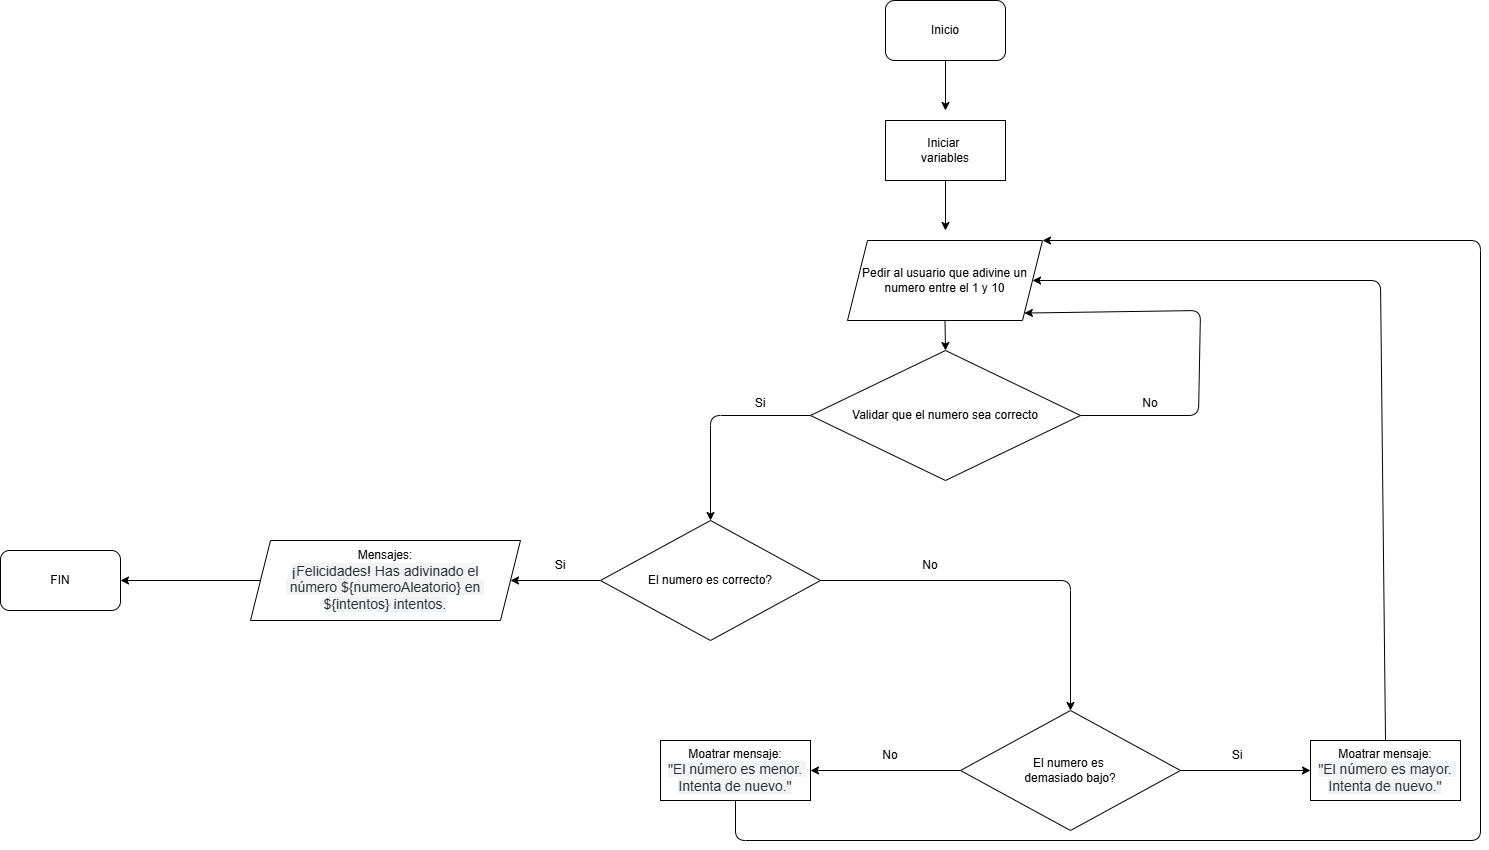

The diagram above was exported from draw.io. Its source (the exported page's mxGraphModel, read from the mxfile embedded in the PNG):
<mxGraphModel dx="3671" dy="998" grid="1" gridSize="10" guides="1" tooltips="1" connect="1" arrows="1" fold="1" page="1" pageScale="1" pageWidth="1169" pageHeight="827" background="#ffffff" math="0" shadow="1">
  <root>
    <mxCell id="0" />
    <mxCell id="1" parent="0" />
    <mxCell id="21" style="edgeStyle=none;html=1;exitX=0.5;exitY=1;exitDx=0;exitDy=0;" parent="1" source="2" edge="1">
      <mxGeometry relative="1" as="geometry">
        <mxPoint x="585" y="120" as="targetPoint" />
      </mxGeometry>
    </mxCell>
    <mxCell id="2" value="Inicio" style="rounded=1;whiteSpace=wrap;html=1;" parent="1" vertex="1">
      <mxGeometry x="525" y="10" width="120" height="60" as="geometry" />
    </mxCell>
    <mxCell id="22" style="edgeStyle=none;html=1;exitX=0.5;exitY=1;exitDx=0;exitDy=0;" parent="1" source="4" edge="1">
      <mxGeometry relative="1" as="geometry">
        <mxPoint x="585" y="240" as="targetPoint" />
      </mxGeometry>
    </mxCell>
    <mxCell id="4" value="Iniciar&amp;nbsp;&lt;div&gt;variables&lt;/div&gt;" style="rounded=0;whiteSpace=wrap;html=1;" parent="1" vertex="1">
      <mxGeometry x="525" y="130" width="120" height="60" as="geometry" />
    </mxCell>
    <mxCell id="23" style="edgeStyle=none;html=1;exitX=0.5;exitY=1;exitDx=0;exitDy=0;entryX=0.5;entryY=0;entryDx=0;entryDy=0;" parent="1" source="5" target="7" edge="1">
      <mxGeometry relative="1" as="geometry" />
    </mxCell>
    <mxCell id="5" value="Pedir al usuario que adivine un numero entre el 1 y 10" style="shape=parallelogram;perimeter=parallelogramPerimeter;whiteSpace=wrap;html=1;fixedSize=1;" parent="1" vertex="1">
      <mxGeometry x="487" y="250" width="195" height="80" as="geometry" />
    </mxCell>
    <mxCell id="13" style="edgeStyle=none;html=1;exitX=0;exitY=0.5;exitDx=0;exitDy=0;entryX=0.5;entryY=0;entryDx=0;entryDy=0;" parent="1" source="7" edge="1">
      <mxGeometry relative="1" as="geometry">
        <Array as="points">
          <mxPoint x="350" y="425" />
        </Array>
        <mxPoint x="350.0000000000002" y="530" as="targetPoint" />
      </mxGeometry>
    </mxCell>
    <mxCell id="17" style="edgeStyle=none;html=1;exitX=1;exitY=0.5;exitDx=0;exitDy=0;entryX=1;entryY=1;entryDx=0;entryDy=0;" parent="1" source="7" edge="1" target="5">
      <mxGeometry relative="1" as="geometry">
        <mxPoint x="837.5" y="510" as="targetPoint" />
        <Array as="points">
          <mxPoint x="838" y="425" />
          <mxPoint x="840" y="320" />
        </Array>
      </mxGeometry>
    </mxCell>
    <mxCell id="7" value="Validar que el numero sea correcto" style="rhombus;whiteSpace=wrap;html=1;" parent="1" vertex="1">
      <mxGeometry x="450" y="360" width="270" height="130" as="geometry" />
    </mxCell>
    <mxCell id="14" value="Si" style="text;strokeColor=none;align=center;fillColor=none;html=1;verticalAlign=middle;whiteSpace=wrap;rounded=0;" parent="1" vertex="1">
      <mxGeometry x="370" y="398" width="60" height="30" as="geometry" />
    </mxCell>
    <mxCell id="18" value="No" style="text;strokeColor=none;align=center;fillColor=none;html=1;verticalAlign=middle;whiteSpace=wrap;rounded=0;" parent="1" vertex="1">
      <mxGeometry x="760" y="398" width="60" height="30" as="geometry" />
    </mxCell>
    <mxCell id="41" style="edgeStyle=none;html=1;exitX=1;exitY=0.5;exitDx=0;exitDy=0;entryX=0.5;entryY=0;entryDx=0;entryDy=0;" edge="1" parent="1" source="24" target="30">
      <mxGeometry relative="1" as="geometry">
        <Array as="points">
          <mxPoint x="710" y="590" />
        </Array>
      </mxGeometry>
    </mxCell>
    <mxCell id="48" style="edgeStyle=none;html=1;exitX=0;exitY=0.5;exitDx=0;exitDy=0;" edge="1" parent="1" source="24" target="47">
      <mxGeometry relative="1" as="geometry" />
    </mxCell>
    <mxCell id="24" value="El numero es correcto?" style="rhombus;whiteSpace=wrap;html=1;" vertex="1" parent="1">
      <mxGeometry x="240" y="530" width="220" height="120" as="geometry" />
    </mxCell>
    <mxCell id="45" style="edgeStyle=none;html=1;exitX=0.5;exitY=0;exitDx=0;exitDy=0;entryX=1;entryY=0.5;entryDx=0;entryDy=0;" edge="1" parent="1" source="26" target="5">
      <mxGeometry relative="1" as="geometry">
        <Array as="points">
          <mxPoint x="1020" y="290" />
        </Array>
      </mxGeometry>
    </mxCell>
    <mxCell id="26" value="Moatrar mensaje:&lt;div&gt;&lt;span style=&quot;color: rgb(40, 44, 51); font-family: &amp;quot;Graphik LC Web&amp;quot;, sans-serif; font-size: 14px; text-align: start; white-space-collapse: preserve; background-color: rgb(242, 243, 245);&quot;&gt;&quot;El número es mayor. Intenta de nuevo.&quot;&lt;/span&gt;&lt;/div&gt;" style="rounded=0;whiteSpace=wrap;html=1;" vertex="1" parent="1">
      <mxGeometry x="950" y="750" width="150" height="60" as="geometry" />
    </mxCell>
    <mxCell id="43" style="edgeStyle=none;html=1;exitX=0;exitY=0.5;exitDx=0;exitDy=0;entryX=1;entryY=0.5;entryDx=0;entryDy=0;" edge="1" parent="1" source="30" target="35">
      <mxGeometry relative="1" as="geometry" />
    </mxCell>
    <mxCell id="44" style="edgeStyle=none;html=1;exitX=1;exitY=0.5;exitDx=0;exitDy=0;entryX=0;entryY=0.5;entryDx=0;entryDy=0;" edge="1" parent="1" source="30" target="26">
      <mxGeometry relative="1" as="geometry" />
    </mxCell>
    <mxCell id="30" value="El numero es&amp;nbsp;&lt;div&gt;demasiado bajo?&lt;/div&gt;" style="rhombus;whiteSpace=wrap;html=1;" vertex="1" parent="1">
      <mxGeometry x="600" y="720" width="220" height="120" as="geometry" />
    </mxCell>
    <mxCell id="29" value="No" style="text;strokeColor=none;align=center;fillColor=none;html=1;verticalAlign=middle;whiteSpace=wrap;rounded=0;" vertex="1" parent="1">
      <mxGeometry x="540" y="560" width="60" height="30" as="geometry" />
    </mxCell>
    <mxCell id="34" value="Si" style="text;strokeColor=none;align=center;fillColor=none;html=1;verticalAlign=middle;whiteSpace=wrap;rounded=0;" vertex="1" parent="1">
      <mxGeometry x="847" y="750" width="60" height="30" as="geometry" />
    </mxCell>
    <mxCell id="46" style="edgeStyle=none;html=1;exitX=0.5;exitY=1;exitDx=0;exitDy=0;entryX=1;entryY=0;entryDx=0;entryDy=0;" edge="1" parent="1" source="35" target="5">
      <mxGeometry relative="1" as="geometry">
        <Array as="points">
          <mxPoint x="375" y="850" />
          <mxPoint x="1120" y="850" />
          <mxPoint x="1120" y="250" />
        </Array>
      </mxGeometry>
    </mxCell>
    <mxCell id="35" value="Moatrar mensaje:&lt;div&gt;&lt;span style=&quot;color: rgb(40, 44, 51); font-family: &amp;quot;Graphik LC Web&amp;quot;, sans-serif; font-size: 14px; text-align: start; white-space-collapse: preserve; background-color: rgb(242, 243, 245);&quot;&gt;&quot;El número es menor. Intenta de nuevo.&quot;&lt;/span&gt;&lt;/div&gt;" style="rounded=0;whiteSpace=wrap;html=1;" vertex="1" parent="1">
      <mxGeometry x="300" y="750" width="150" height="60" as="geometry" />
    </mxCell>
    <mxCell id="39" value="No" style="text;strokeColor=none;align=center;fillColor=none;html=1;verticalAlign=middle;whiteSpace=wrap;rounded=0;" vertex="1" parent="1">
      <mxGeometry x="500" y="750" width="60" height="30" as="geometry" />
    </mxCell>
    <mxCell id="51" style="edgeStyle=none;html=1;exitX=0;exitY=0.5;exitDx=0;exitDy=0;" edge="1" parent="1" source="47" target="50">
      <mxGeometry relative="1" as="geometry" />
    </mxCell>
    <mxCell id="47" value="Mensajes:&lt;div&gt;&lt;span style=&quot;color: rgb(40, 44, 51); font-family: &amp;quot;Graphik LC Web&amp;quot;, sans-serif; font-size: 14px; text-align: start; white-space-collapse: preserve; background-color: rgb(242, 243, 245);&quot;&gt;¡Felicidades! Has adivinado el&lt;/span&gt;&lt;/div&gt;&lt;div&gt;&lt;span style=&quot;color: rgb(40, 44, 51); font-family: &amp;quot;Graphik LC Web&amp;quot;, sans-serif; font-size: 14px; text-align: start; white-space-collapse: preserve; background-color: rgb(242, 243, 245);&quot;&gt; número ${numeroAleatorio} en &lt;/span&gt;&lt;/div&gt;&lt;div&gt;&lt;span style=&quot;color: rgb(40, 44, 51); font-family: &amp;quot;Graphik LC Web&amp;quot;, sans-serif; font-size: 14px; text-align: start; white-space-collapse: preserve; background-color: rgb(242, 243, 245);&quot;&gt;${intentos} intentos.&lt;/span&gt;&lt;/div&gt;" style="shape=parallelogram;perimeter=parallelogramPerimeter;whiteSpace=wrap;html=1;fixedSize=1;" vertex="1" parent="1">
      <mxGeometry x="-110" y="550" width="270" height="80" as="geometry" />
    </mxCell>
    <mxCell id="49" value="Si" style="text;strokeColor=none;align=center;fillColor=none;html=1;verticalAlign=middle;whiteSpace=wrap;rounded=0;" vertex="1" parent="1">
      <mxGeometry x="170" y="560" width="60" height="30" as="geometry" />
    </mxCell>
    <mxCell id="50" value="FIN" style="rounded=1;whiteSpace=wrap;html=1;" vertex="1" parent="1">
      <mxGeometry x="-360" y="560" width="120" height="60" as="geometry" />
    </mxCell>
  </root>
</mxGraphModel>